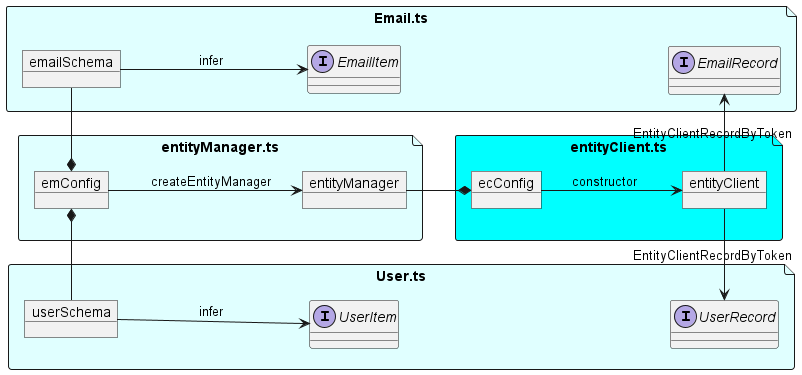

The diagram above was rendered by PlantUML. Its source (embedded in the PNG):
@startuml entityClient

left to right direction

file "entityClient.ts" as entityClientTs #Cyan {
    object ecConfig
    object entityClient

    ecConfig --> entityClient: constructor
}

file "User.ts" as UserTs #LightCyan {
    object userSchema
    interface UserItem
    interface UserRecord

    userSchema --> UserItem: infer
    UserItem -[hidden]--> UserRecord

    UserRecord <- entityClient : EntityClientRecordByToken
}

file "Email.ts" as EmailTs #LightCyan {
    object emailSchema
    interface EmailItem
    interface EmailRecord

    emailSchema --> EmailItem  : infer
    EmailItem -[hidden]--> EmailRecord

    EmailRecord <- entityClient : EntityClientRecordByToken
}

file "entityManager.ts" as entityManagerTs #LightCyan {
    object emConfig

    userSchema -* emConfig
    emailSchema -* emConfig

    object entityManager

    emConfig --> entityManager: createEntityManager
}

entityManager --* ecConfig

@enduml